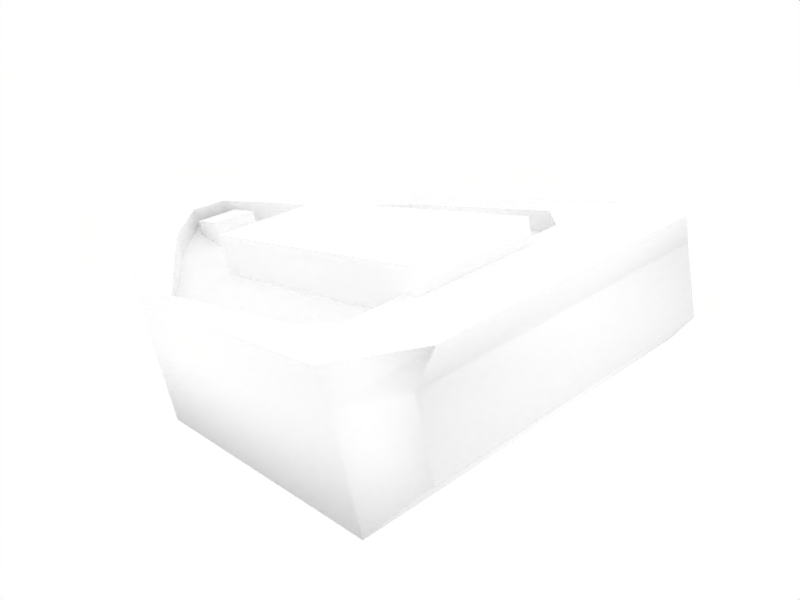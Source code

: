 # Source: SmallShip.blend  (saved by Blender 2.49.2; exported with 4.5.12 LTS)
import bpy
from mathutils import Matrix  # noqa: F401  (used for matrix-valued properties, if any)

bpy.ops.wm.read_factory_settings(use_empty=True)
scene = bpy.context.scene
scene.name = 'Scene'

# ---- collections
col_collection_1 = bpy.data.collections.new('Collection 1'); scene.collection.children.link(col_collection_1)

# ---- materials (node trees are filled in below, after node groups)
mat_material = bpy.data.materials.new('Material')
mat_material.alpha_threshold = 0.0
mat_material.diffuse_color = (1.0, 1.0, 1.0, 1.0)
mat_material.roughness = 0.5
mat_material.line_color = (0.0, 0.0, 0.0, 1.0)

# ---- material node trees

# ---- world
world_world = bpy.data.worlds.new('World'); scene.world = world_world
world_world.color = (1.0, 1.0, 1.0)
world_world.use_sun_shadow = False
world_world.sun_shadow_jitter_overblur = 0.0
world_world.cycles.sampling_method = 'MANUAL'
world_world.cycles.sample_map_resolution = 256

# ---- cameras
cam_camera = bpy.data.cameras.new('Camera')
cam_camera.passepartout_alpha = 0.2
cam_camera.clip_end = 100.0
cam_camera.lens = 35.0
cam_camera.ortho_scale = 7.314
cam_camera.show_passepartout = False
cam_camera.show_safe_areas = True
cam_camera.dof.focus_distance = 0.0
cam_camera.dof.aperture_fstop = 128.0

# ---- lights
light_spot = bpy.data.lights.new('Spot', 'POINT')
light_spot.transmission_factor = 0.0
light_spot.cutoff_distance = 30.0
light_spot.energy = 100.0
light_spot.shadow_buffer_clip_start = 1.001
light_spot.shadow_soft_size = 1.0
light_spot.shadow_maximum_resolution = 0.006
light_spot.use_absolute_resolution = True
light_spot.cycles.use_multiple_importance_sampling = False

# ---- meshes
me_cube = bpy.data.meshes.new('Cube')
me_cube.from_pydata([(-1.809, 0.1464, 1.101), (-1.809, -0.1299, 1.101), (-1.809, 0.1464, 1.289), (-1.809, -0.1299, 1.289), (-2.09, -0.1299, 1.289), (-2.09, 0.1464, 1.289), (0.7889, 1.0, 0.3527), (0.7889, -1.0, 0.3527), (-1.0, -1.0, 0.3527), (-1.0, 1.0, 0.3527), (0.7889, 1.0, 1.0), (0.7889, -1.0, 1.0), (-1.0, -1.0, 1.0), (-1.0, 1.0, 1.0), (-1.577, 0.8226, 0.5662), (-1.577, 0.8226, 1.032), (-1.577, -0.8226, 0.5662), (-1.577, -0.8226, 1.032), (-2.056, -0.5618, 0.8811), (-2.056, 0.5618, 0.8811), (-2.056, 0.5618, 1.141), (-2.056, -0.5618, 1.141), (-2.436, 0.182, 1.276), (-2.436, 0.182, 1.184), (-2.436, -0.182, 1.184), (-2.436, -0.182, 1.276), (1.058, 0.8135, 0.6225), (1.058, 0.8135, 1.045), (1.058, -0.8135, 0.6225), (1.058, -0.8135, 1.045), (-2.403, -0.182, 1.46), (-2.403, 0.182, 1.46), (-2.023, -0.5618, 1.325), (-2.023, 0.5618, 1.325), (-1.545, -0.8226, 1.216), (-1.545, 0.8226, 1.216), (-0.9602, -1.0, 1.184), (-0.9602, 1.0, 1.184), (-0.9514, 0.8396, 1.147), (-0.9514, -0.8396, 1.147), (-1.631, 0.5172, 1.213), (-1.631, -0.5172, 1.213), (-1.931, 0.3532, 1.282), (-1.931, -0.3532, 1.282), (-2.17, 0.1144, 1.367), (-2.17, -0.1144, 1.367), (-1.006, 0.8396, 1.04), (-1.006, -0.8396, 1.04), (-1.649, 0.5172, 1.064), (-1.649, -0.5172, 1.064), (-1.95, 0.3532, 1.133), (-1.95, -0.3532, 1.133), (-2.189, 0.1144, 1.218), (-2.189, -0.1144, 1.218), (1.121, 0.7302, 1.227), (1.121, -0.7302, 1.227), (0.7512, -1.0, 1.183), (0.7512, 1.0, 1.183), (0.274, -0.7983, 1.181), (0.274, 0.7906, 1.181), (0.44, 0.645, 1.158), (0.44, -0.645, 1.158), (0.2895, -0.7983, 1.04), (0.2895, 0.7906, 1.04), (0.355, 0.645, 1.117), (0.355, -0.645, 1.117), (0.5637, -0.6605, 1.171), (0.5637, 0.6605, 1.171), (-1.006, 0.3417, 1.04), (-1.006, -0.3547, 1.04), (-1.649, 0.3417, 1.064), (-1.649, -0.3547, 1.064), (0.44, 0.3417, 1.158), (0.44, -0.3547, 1.158), (0.355, 0.3417, 1.117), (0.355, -0.3547, 1.117), (0.5637, 0.3417, 1.171), (0.5637, -0.3547, 1.171), (-1.286, -0.3547, 1.051), (-1.286, 0.3417, 1.051), (0.2895, 0.3417, 1.04), (0.2895, -0.3547, 1.04), (0.5637, 0.3417, 1.325), (0.5637, -0.3547, 1.325), (0.3512, -0.3547, 1.325), (0.3512, 0.3417, 1.325), (-1.286, -0.3547, 1.325), (-1.286, 0.3417, 1.325), (-1.649, 0.1464, 1.064), (-2.157, 0.1464, 1.206), (-2.173, -0.1299, 1.212), (-1.649, -0.1299, 1.064), (-2.09, -0.1299, 1.183), (-2.09, 0.1464, 1.183), (-1.95, -0.1299, 1.133), (-1.95, 0.1464, 1.133)], [], [(2, 5, 4, 3), (0, 2, 3, 1), (6, 7, 8, 9), (7, 11, 12, 8), (10, 6, 9, 13), (13, 9, 14, 15), (8, 12, 17, 16), (9, 8, 16, 14), (14, 16, 18, 19), (16, 17, 21, 18), (15, 14, 19, 20), (20, 19, 23, 22), (18, 21, 25, 24), (19, 18, 24, 23), (24, 25, 22, 23), (6, 10, 27, 26), (11, 7, 28, 29), (7, 6, 26, 28), (26, 27, 29, 28), (22, 25, 30, 31), (25, 21, 32, 30), (20, 22, 31, 33), (21, 17, 34, 32), (15, 20, 33, 35), (17, 12, 36, 34), (13, 15, 35, 37), (37, 35, 40, 38), (34, 36, 39, 41), (35, 33, 42, 40), (32, 34, 41, 43), (33, 31, 44, 42), (30, 32, 43, 45), (31, 30, 45, 44), (38, 40, 48, 46), (41, 39, 47, 49), (40, 42, 50, 48), (43, 41, 49, 51), (44, 45, 53, 52), (29, 27, 54, 55), (11, 29, 55, 56), (27, 10, 57, 54), (10, 13, 37, 57), (12, 11, 56, 36), (36, 56, 58, 39), (57, 37, 38, 59), (39, 58, 62, 47), (59, 38, 46, 63), (60, 59, 63, 64), (58, 61, 65, 62), (66, 58, 56), (55, 66, 56), (66, 61, 58), (67, 57, 59), (60, 67, 59), (67, 54, 57), (61, 73, 75, 65), (72, 60, 64, 74), (49, 71, 51), (70, 48, 50), (66, 77, 73, 61), (76, 67, 60, 72), (76, 77, 55, 54), (67, 76, 54), (77, 66, 55), (46, 68, 63), (65, 75, 62), (74, 64, 63), (78, 49, 47), (69, 78, 47), (78, 71, 49), (79, 46, 48), (70, 79, 48), (79, 68, 46), (63, 80, 74), (68, 80, 63), (81, 62, 75), (62, 81, 47), (69, 47, 81), (77, 76, 82, 83), (75, 73, 84), (72, 74, 85), (73, 77, 83, 84), (76, 72, 85, 82), (78, 69, 86), (68, 79, 87), (79, 78, 86, 87), (74, 80, 85), (81, 75, 84), (80, 68, 87, 85), (69, 81, 84, 86), (82, 85, 84, 83), (86, 84, 85, 87), (88, 78, 79), (70, 88, 79), (89, 42, 44), (52, 89, 44), (89, 50, 42), (90, 45, 43), (51, 90, 43), (90, 53, 45), (88, 91, 78), (91, 71, 78), (4, 92, 3), (92, 4, 5, 93), (93, 5, 2), (92, 94, 3), (94, 1, 3), (0, 95, 2), (95, 93, 2), (1, 51, 71), (91, 1, 71), (1, 94, 51), (1, 91, 88), (0, 70, 50), (95, 0, 50), (0, 88, 70), (88, 0, 1), (52, 53, 90, 89), (89, 93, 50), (93, 95, 50), (94, 92, 51), (92, 90, 51), (93, 89, 90, 92)])
me_cube.polygons.foreach_set('use_smooth', [0, 0, 1, 1, 1, 1, 1, 1, 1, 1, 1, 1, 1, 1, 1, 1, 1, 1, 1, 1, 1, 1, 1, 1, 1, 1, 1, 1, 1, 1, 1, 1, 1, 1, 1, 1, 1, 1, 1, 1, 1, 1, 1, 1, 1, 1, 1, 1, 1, 1, 1, 1, 1, 1, 1, 1, 1, 1, 1, 1, 1, 1, 1, 1, 1, 1, 1, 1, 1, 1, 1, 1, 1, 1, 1, 1, 1, 1, 0, 0, 0, 0, 0, 0, 0, 0, 0, 0, 0, 0, 0, 0, 1, 1, 1, 1, 1, 1, 1, 1, 1, 1, 0, 0, 0, 0, 0, 0, 0, 1, 1, 1, 1, 1, 1, 1, 1, 1, 1, 1, 1, 1, 1])
_k = set([(0, 1), (0, 95), (1, 94), (30, 31), (30, 32), (31, 33), (32, 34), (33, 35), (34, 36), (35, 37), (36, 56), (37, 57), (38, 40), (38, 59), (39, 41), (39, 58), (40, 42), (41, 43), (42, 44), (43, 45), (44, 45), (46, 48), (46, 63), (47, 49), (47, 62), (48, 50), (49, 51), (50, 89), (51, 90), (52, 53), (52, 89), (53, 90), (54, 55), (54, 57), (55, 56), (58, 61), (59, 60), (60, 72), (61, 73), (62, 81), (63, 80), (68, 79), (68, 80), (69, 78), (69, 81), (72, 74), (72, 76), (73, 75), (73, 77), (74, 80), (75, 81), (76, 77), (78, 79), (92, 93), (92, 94), (93, 95)])
me_cube.attributes.new('sharp_edge', 'BOOLEAN', 'EDGE').data.foreach_set('value', [ (min(e.vertices), max(e.vertices)) in _k for e in me_cube.edges])
_uv = me_cube.uv_layers.new(name='UVTex')
_uv.uv.foreach_set('vector', [0.4639, 0.6468, 0.4285, 0.6468, 0.4285, 0.576, 0.4639, 0.576, 0.2849, 0.2837, 0.2849, 0.3339, 0.2423, 0.3339, 0.2423, 0.2837, 0.3412, 0.2348, 0.3412, 0.01998, 0.2468, 0.01998, 0.2468, 0.2348, 0.09852, 0.5069, 0.1375, 0.5069, 0.1375, 0.7534, 0.09852, 0.7534, 0.06002, 0.5069, 0.02102, 0.5069, 0.02102, 0.7534, 0.06002, 0.7534, 0.06002, 0.7534, 0.02102, 0.7534, 0.03388, 0.8329, 0.06194, 0.8329, 0.09852, 0.7534, 0.1375, 0.7534, 0.1394, 0.8329, 0.1114, 0.8329, 0.01414, 0.2263, 0.2172, 0.2263, 0.1992, 0.2636, 0.03215, 0.2636, 0.03215, 0.2636, 0.1992, 0.2636, 0.1727, 0.3186, 0.05863, 0.3186, 0.1114, 0.8329, 0.1394, 0.8329, 0.146, 0.8988, 0.1304, 0.8988, 0.06194, 0.8329, 0.03388, 0.8329, 0.05285, 0.8988, 0.06852, 0.8988, 0.06852, 0.8988, 0.05285, 0.8988, 0.07112, 0.9512, 0.07665, 0.9512, 0.1304, 0.8988, 0.146, 0.8988, 0.1542, 0.9512, 0.1486, 0.9512, 0.05863, 0.3186, 0.1727, 0.3186, 0.1342, 0.3715, 0.0972, 0.3715, 0.1342, 0.3715, 0.1342, 0.3876, 0.0972, 0.3876, 0.0972, 0.3715, 0.02102, 0.5069, 0.06002, 0.5069, 0.06272, 0.4699, 0.03727, 0.4699, 0.1375, 0.5069, 0.09852, 0.5069, 0.1148, 0.4699, 0.1402, 0.4699, 0.2172, 0.02947, 0.01414, 0.02947, 0.03307, 0.0766, 0.1983, 0.0766, 0.03307, 0.0766, 0.03307, 0.1504, 0.1983, 0.1504, 0.1983, 0.0766, 0.0972, 0.3876, 0.1342, 0.3876, 0.1342, 0.4197, 0.0972, 0.4197, 0.1542, 0.9512, 0.146, 0.8988, 0.1571, 0.8944, 0.1652, 0.9468, 0.06852, 0.8988, 0.07665, 0.9512, 0.08775, 0.9468, 0.07961, 0.8944, 0.146, 0.8988, 0.1394, 0.8329, 0.1505, 0.8285, 0.1571, 0.8944, 0.06194, 0.8329, 0.06852, 0.8988, 0.07961, 0.8944, 0.07303, 0.8285, 0.1394, 0.8329, 0.1375, 0.7534, 0.1486, 0.7479, 0.1505, 0.8285, 0.06002, 0.7534, 0.06194, 0.8329, 0.07303, 0.8285, 0.07109, 0.7479, 0.606, 0.9752, 0.5006, 0.9102, 0.4851, 0.7982, 0.6075, 0.9164, 0.5006, 0.3071, 0.606, 0.2421, 0.6075, 0.3009, 0.4851, 0.4191, 0.5006, 0.9102, 0.4143, 0.8146, 0.4309, 0.7381, 0.4851, 0.7982, 0.4143, 0.4027, 0.5006, 0.3071, 0.4851, 0.4191, 0.4309, 0.4792, 0.4143, 0.8146, 0.3458, 0.6754, 0.3878, 0.6506, 0.4309, 0.7381, 0.3458, 0.542, 0.4143, 0.4027, 0.4309, 0.4792, 0.3878, 0.5667, 0.3458, 0.6754, 0.3458, 0.542, 0.3878, 0.5667, 0.3878, 0.6506, 0.6373, 0.163, 0.7733, 0.1702, 0.7733, 0.2243, 0.6438, 0.2043, 0.7546, 0.08648, 0.6187, 0.07959, 0.6253, 0.1209, 0.7546, 0.1406, 0.7733, 0.1702, 0.836, 0.159, 0.836, 0.2132, 0.7733, 0.2243, 0.8173, 0.07519, 0.7546, 0.08648, 0.7546, 0.1406, 0.8173, 0.1293, 0.9205, 0.0553, 0.8793, 0.05535, 0.8793, 0.1095, 0.9205, 0.1095, 0.1983, 0.1504, 0.03307, 0.1504, 0.04153, 0.1823, 0.1898, 0.1823, 0.1375, 0.5069, 0.1402, 0.4699, 0.1512, 0.4612, 0.1485, 0.5121, 0.06272, 0.4699, 0.06002, 0.5069, 0.07102, 0.5121, 0.07372, 0.4612, 0.06002, 0.5069, 0.06002, 0.7534, 0.07109, 0.7479, 0.07102, 0.5121, 0.1375, 0.7534, 0.1375, 0.5069, 0.1485, 0.5121, 0.1486, 0.7479, 0.606, 0.2421, 0.9144, 0.2421, 0.8284, 0.3161, 0.6075, 0.3009, 0.9144, 0.9752, 0.606, 0.9752, 0.6075, 0.9164, 0.8284, 0.8984, 0.6187, 0.07959, 0.476, 0.0306, 0.4714, 0.06804, 0.6253, 0.1209, 0.4946, 0.1137, 0.6373, 0.163, 0.6438, 0.2043, 0.4899, 0.1512, 0.4627, 0.09201, 0.4946, 0.1137, 0.4899, 0.1512, 0.4666, 0.1207, 0.476, 0.0306, 0.4436, 0.008013, 0.4469, 0.03678, 0.4714, 0.06804, 0.8806, 0.3666, 0.8284, 0.3161, 0.9144, 0.2421, 0.9811, 0.341, 0.8806, 0.3666, 0.9144, 0.2421, 0.8582, 0.3885, 0.8379, 0.3936, 0.8107, 0.3425, 0.8806, 0.8507, 0.9144, 0.9752, 0.8284, 0.8984, 0.8379, 0.8237, 0.8582, 0.8288, 0.8107, 0.8722, 0.8806, 0.8507, 0.9811, 0.8763, 0.9144, 0.9752, 0.4436, 0.008013, 0.4, 0.01243, 0.4007, 0.04074, 0.4469, 0.03678, 0.4185, 0.09987, 0.4627, 0.09201, 0.4666, 0.1207, 0.4194, 0.126, 0.4954, 0.4362, 0.4954, 0.4904, 0.4461, 0.4909, 0.4954, 0.7226, 0.4954, 0.7811, 0.4461, 0.7264, 0.8582, 0.3885, 0.8582, 0.4904, 0.8379, 0.4904, 0.8379, 0.3936, 0.8582, 0.7226, 0.8582, 0.8288, 0.8379, 0.8237, 0.8379, 0.7226, 0.8806, 0.7339, 0.8806, 0.4786, 0.9811, 0.341, 0.9811, 0.8763, 0.8806, 0.8507, 0.8806, 0.7339, 0.9811, 0.8763, 0.8806, 0.4786, 0.8806, 0.3666, 0.9811, 0.341, 0.6009, 0.8886, 0.6009, 0.7226, 0.8132, 0.8722, 0.4469, 0.03678, 0.4007, 0.04074, 0.4714, 0.06804, 0.4194, 0.126, 0.4666, 0.1207, 0.4899, 0.1512, 0.5549, 0.4904, 0.4954, 0.4362, 0.6009, 0.3287, 0.6009, 0.4904, 0.5549, 0.4904, 0.6009, 0.3287, 0.5549, 0.4904, 0.4954, 0.4904, 0.4954, 0.4362, 0.5549, 0.7226, 0.6009, 0.8886, 0.4954, 0.7811, 0.4954, 0.7226, 0.5549, 0.7226, 0.4954, 0.7811, 0.5549, 0.7226, 0.6009, 0.7226, 0.6009, 0.8886, 0.4899, 0.1512, 0.4201, 0.1574, 0.4194, 0.126, 0.6009, 0.7226, 0.8132, 0.7226, 0.8132, 0.8722, 0.4012, 0.0727, 0.4714, 0.06804, 0.4007, 0.04074, 0.8132, 0.3425, 0.8132, 0.4904, 0.6009, 0.3287, 0.6009, 0.4904, 0.6009, 0.3287, 0.8132, 0.4904, 0.2075, 0.3531, 0.3151, 0.3531, 0.3151, 0.394, 0.2075, 0.394, 0.1969, 0.4783, 0.2005, 0.4614, 0.215, 0.4791, 0.2655, 0.4614, 0.2619, 0.4783, 0.28, 0.4791, 0.2005, 0.4614, 0.2016, 0.4367, 0.215, 0.4367, 0.215, 0.4791, 0.2666, 0.4367, 0.2655, 0.4614, 0.28, 0.4791, 0.28, 0.4367, 0.1911, 0.8061, 0.1902, 0.7501, 0.215, 0.8061, 0.2552, 0.7501, 0.2561, 0.8061, 0.28, 0.8061, 0.4479, 0.2823, 0.3403, 0.2823, 0.3403, 0.3551, 0.4479, 0.3551, 0.2619, 0.4783, 0.2552, 0.4914, 0.28, 0.4791, 0.1902, 0.4914, 0.1969, 0.4783, 0.215, 0.4791, 0.2552, 0.4914, 0.2552, 0.7501, 0.28, 0.8061, 0.28, 0.4791, 0.1902, 0.7501, 0.1902, 0.4914, 0.215, 0.4791, 0.215, 0.8061, 0.845, 0.7068, 0.8149, 0.7068, 0.8149, 0.5063, 0.845, 0.5063, 0.5633, 0.5062, 0.8149, 0.5062, 0.8149, 0.7068, 0.5633, 0.7068, 0.4954, 0.6575, 0.5549, 0.4904, 0.5549, 0.7226, 0.4954, 0.7226, 0.4954, 0.6575, 0.5549, 0.7226, 0.8897, 0.1961, 0.836, 0.159, 0.898, 0.1393, 0.898, 0.1935, 0.8897, 0.1961, 0.898, 0.1393, 0.8897, 0.1961, 0.836, 0.2132, 0.836, 0.159, 0.8753, 0.1108, 0.8793, 0.05535, 0.8173, 0.07519, 0.8173, 0.1293, 0.8753, 0.1108, 0.8173, 0.07519, 0.8753, 0.1108, 0.8793, 0.1095, 0.8793, 0.05535, 0.4954, 0.6575, 0.4954, 0.5653, 0.5549, 0.4904, 0.4954, 0.5653, 0.4954, 0.4904, 0.5549, 0.4904, 0.2119, 0.9666, 0.2026, 0.9666, 0.2119, 0.9105, 0.3751, 0.2354, 0.3751, 0.2638, 0.4177, 0.2638, 0.4177, 0.2354, 0.2676, 0.9666, 0.2769, 0.9666, 0.2769, 0.9105, 0.2026, 0.9666, 0.1983, 0.9387, 0.2119, 0.9105, 0.1983, 0.9387, 0.1954, 0.9105, 0.2119, 0.9105, 0.2604, 0.9105, 0.2633, 0.9387, 0.2769, 0.9105, 0.2633, 0.9387, 0.2676, 0.9666, 0.2769, 0.9105, 0.4693, 0.5653, 0.4461, 0.4909, 0.4954, 0.4904, 0.4954, 0.5653, 0.4693, 0.5653, 0.4954, 0.4904, 0.4693, 0.5653, 0.4461, 0.5653, 0.4461, 0.4909, 0.4693, 0.5653, 0.4954, 0.5653, 0.4954, 0.6575, 0.4693, 0.6575, 0.4954, 0.7226, 0.4461, 0.7264, 0.4461, 0.6575, 0.4693, 0.6575, 0.4461, 0.7264, 0.4693, 0.6575, 0.4954, 0.6575, 0.4954, 0.7226, 0.4954, 0.6575, 0.4693, 0.6575, 0.4693, 0.5653, 0.4069, 0.6468, 0.4069, 0.5705, 0.4095, 0.5653, 0.4122, 0.6575, 0.4122, 0.6575, 0.4232, 0.6575, 0.4461, 0.7264, 0.4232, 0.6575, 0.4461, 0.6575, 0.4461, 0.7264, 0.4461, 0.5653, 0.4232, 0.5653, 0.4461, 0.4909, 0.4232, 0.5653, 0.4095, 0.5653, 0.4461, 0.4909, 0.4232, 0.6575, 0.4122, 0.6575, 0.4095, 0.5653, 0.4232, 0.5653])
me_cube.materials.append(mat_material)
me_cube.use_remesh_preserve_volume = False
me_cube.use_remesh_preserve_attributes = False
me_cube.use_mirror_vertex_groups = False
me_cube.update()

# ---- objects
ob_cube = bpy.data.objects.new('Cube', me_cube)
ob_lamp = bpy.data.objects.new('Lamp', light_spot)
ob_camera = bpy.data.objects.new('Camera', cam_camera)

# ---- transforms, parenting, visibility, modifiers, constraints
ob_cube.location = (2.821, 0.02641, -1.502)
ob_cube.scale = (3.995, 4.061, 3.494)
ob_cube.lock_rotations_4d = False
ob_cube.empty_display_type = 'ARROWS'
ob_cube.lineart.crease_threshold = 0.0
_m = ob_cube.modifiers.new('EdgeSplit', 'EDGE_SPLIT')
_m.use_edge_angle = False
ob_lamp.location = (16.7, -2.674, 21.78)
ob_lamp.rotation_euler = (0.6503, 0.05522, 1.866)
ob_lamp.lock_rotations_4d = False
ob_lamp.empty_display_type = 'ARROWS'
ob_lamp.color = (0.0, 0.0, 0.0, 0.0)
ob_lamp.lineart.crease_threshold = 0.0
ob_camera.location = (14.98, -8.711, 6.748)
ob_camera.rotation_euler = (1.239, 0.2011, 0.8933)
ob_camera.lock_rotations_4d = False
ob_camera.empty_display_type = 'ARROWS'
ob_camera.color = (0.0, 0.0, 0.0, 0.0)
ob_camera.display_type = 'WIRE'
ob_camera.lineart.crease_threshold = 0.0

# ---- collection membership
col_collection_1.objects.link(ob_cube)
col_collection_1.objects.link(ob_lamp)
col_collection_1.objects.link(ob_camera)

# ---- scene / render settings (as saved in the file)
scene.camera = ob_camera
scene.frame_start = 1; scene.frame_end = 250; scene.frame_set(13)
scene.render.engine = 'BLENDER_EEVEE_NEXT'
scene.render.image_settings.file_format = 'JPEG'
scene.render.image_settings.color_mode = 'RGB'
scene.render.image_settings.compression = 90
scene.render.resolution_x = 800
scene.render.resolution_y = 600
scene.render.pixel_aspect_x = 100.0
scene.render.pixel_aspect_y = 100.0
scene.render.fps = 25
scene.render.dither_intensity = 0.0
scene.render.use_compositing = False
scene.render.use_sequencer = False
scene.render.bake_margin = 2
scene.render.bake_bias = 0.0
scene.render.use_stamp_time = False
scene.render.use_stamp_date = False
scene.render.use_stamp_frame = False
scene.render.use_stamp_camera = False
scene.render.use_stamp_scene = False
scene.render.use_stamp_filename = False
scene.render.use_stamp_render_time = False
scene.render.stamp_font_size = 0
scene.cycles.use_denoising = False
scene.cycles.samples = 10
scene.cycles.sampling_pattern = 'TABULATED_SOBOL'
scene.cycles.light_sampling_threshold = 0.0
scene.cycles.use_adaptive_sampling = False
scene.cycles.use_light_tree = False
scene.cycles.blur_glossy = 0.0
scene.cycles.volume_bounces = 1
scene.cycles.pixel_filter_type = 'GAUSSIAN'
scene.cycles.sample_clamp_indirect = 0.0
scene.view_settings.view_transform = 'Raw'
bpy.context.view_layer.update()
